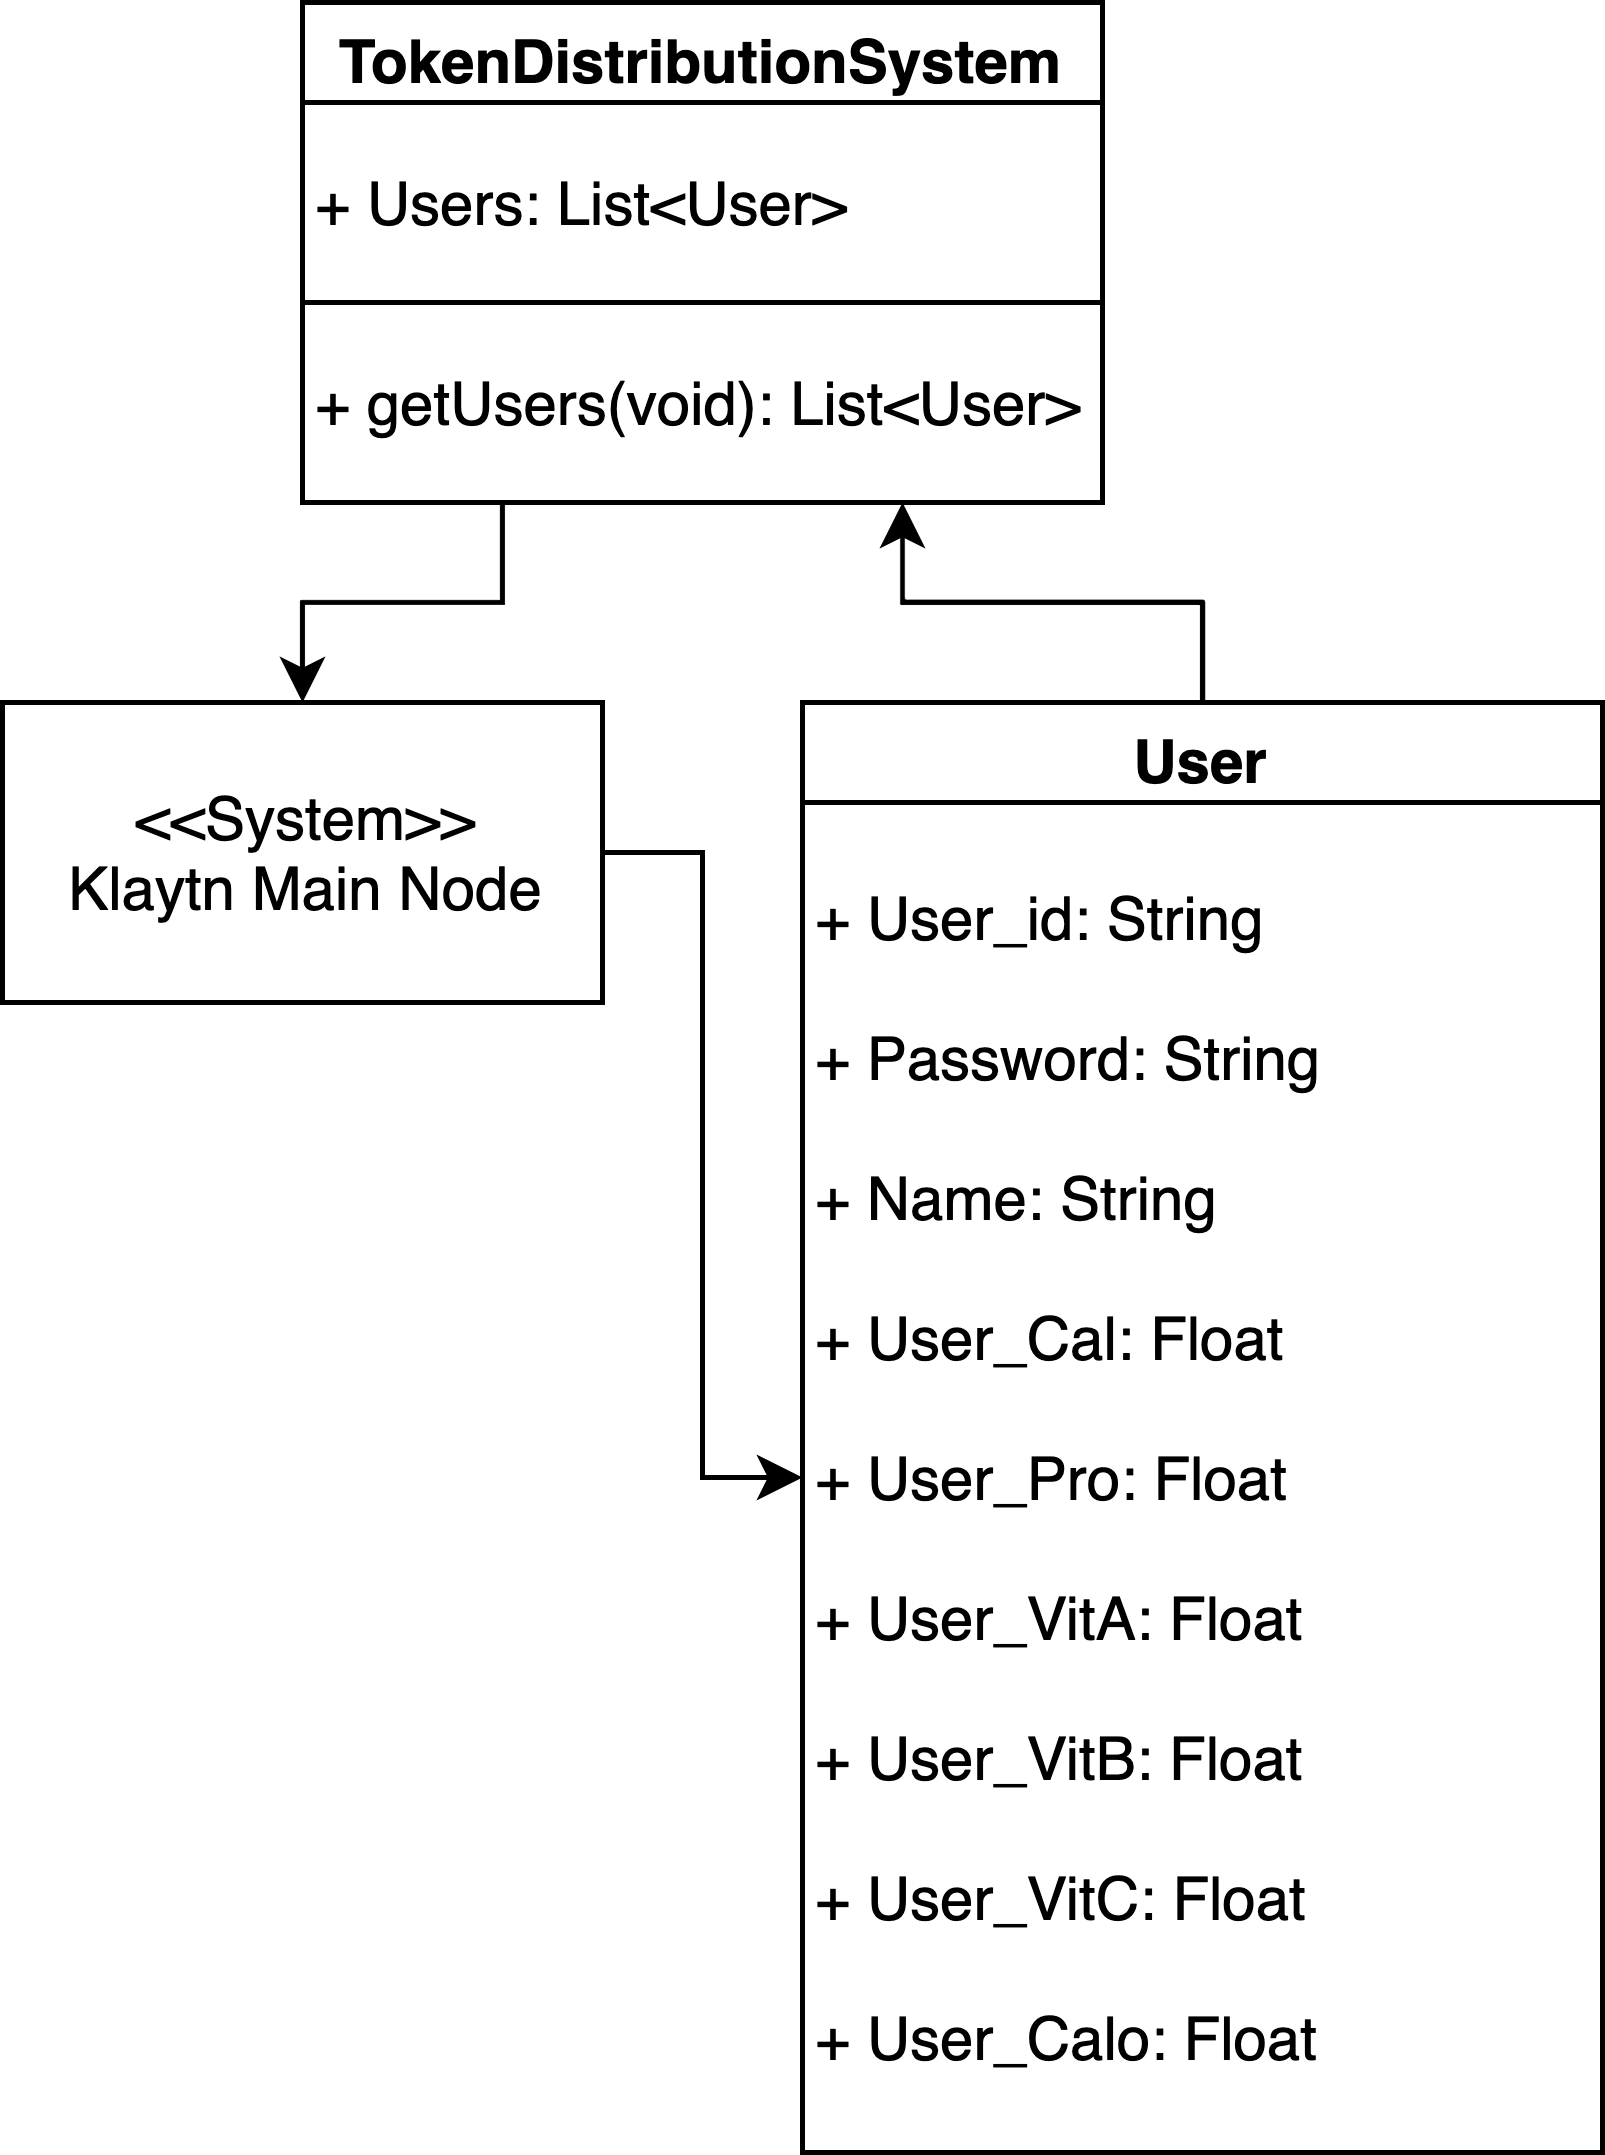

The diagram above was exported from draw.io. Its source (the exported page's mxGraphModel, read from the mxfile embedded in the PNG):
<mxGraphModel dx="772" dy="451" grid="1" gridSize="10" guides="1" tooltips="1" connect="1" arrows="1" fold="1" page="1" pageScale="1" pageWidth="827" pageHeight="1169" math="0" shadow="0">
  <root>
    <mxCell id="0" />
    <mxCell id="1" parent="0" />
    <mxCell id="AAJhNEggr8Sl8IeriA7A-2" value="TokenDistributionSystem" style="swimlane;fillColor=#FFFFFF;" vertex="1" parent="1">
      <mxGeometry x="280" y="180" width="160" height="100" as="geometry" />
    </mxCell>
    <mxCell id="AAJhNEggr8Sl8IeriA7A-3" value="+ Users: List&amp;lt;User&amp;gt;" style="rounded=0;whiteSpace=wrap;html=1;fillColor=#FFFFFF;align=left;" vertex="1" parent="AAJhNEggr8Sl8IeriA7A-2">
      <mxGeometry y="20" width="160" height="40" as="geometry" />
    </mxCell>
    <mxCell id="AAJhNEggr8Sl8IeriA7A-4" value="+ getUsers(void): List&amp;lt;User&amp;gt;" style="rounded=0;whiteSpace=wrap;html=1;fillColor=#FFFFFF;align=left;" vertex="1" parent="AAJhNEggr8Sl8IeriA7A-2">
      <mxGeometry y="60" width="160" height="40" as="geometry" />
    </mxCell>
    <mxCell id="AAJhNEggr8Sl8IeriA7A-13" style="edgeStyle=orthogonalEdgeStyle;rounded=0;orthogonalLoop=1;jettySize=auto;html=1;exitX=1;exitY=0.5;exitDx=0;exitDy=0;entryX=0;entryY=0.5;entryDx=0;entryDy=0;" edge="1" parent="1" source="AAJhNEggr8Sl8IeriA7A-9" target="AAJhNEggr8Sl8IeriA7A-11">
      <mxGeometry relative="1" as="geometry" />
    </mxCell>
    <mxCell id="AAJhNEggr8Sl8IeriA7A-9" value="&amp;lt;&amp;lt;System&amp;gt;&amp;gt;&lt;br&gt;Klaytn Main Node" style="rounded=0;whiteSpace=wrap;html=1;" vertex="1" parent="1">
      <mxGeometry x="220" y="320" width="120" height="60" as="geometry" />
    </mxCell>
    <mxCell id="AAJhNEggr8Sl8IeriA7A-14" style="edgeStyle=orthogonalEdgeStyle;rounded=0;orthogonalLoop=1;jettySize=auto;html=1;exitX=0.5;exitY=0;exitDx=0;exitDy=0;entryX=0.75;entryY=1;entryDx=0;entryDy=0;" edge="1" parent="1" source="AAJhNEggr8Sl8IeriA7A-10" target="AAJhNEggr8Sl8IeriA7A-2">
      <mxGeometry relative="1" as="geometry" />
    </mxCell>
    <mxCell id="AAJhNEggr8Sl8IeriA7A-10" value="User" style="swimlane;fillColor=#FFFFFF;" vertex="1" parent="1">
      <mxGeometry x="380" y="320" width="160" height="290" as="geometry" />
    </mxCell>
    <mxCell id="AAJhNEggr8Sl8IeriA7A-11" value="+ User_id: String&lt;br&gt;&lt;br&gt;+ Password: String&lt;br&gt;&lt;br&gt;+ Name: String&lt;br&gt;&lt;br&gt;+ User_Cal: Float&lt;br&gt;&lt;br&gt;+ User_Pro: Float&lt;br&gt;&lt;br&gt;+ User_VitA: Float&lt;br&gt;&lt;br&gt;+ User_VitB: Float&lt;br&gt;&lt;br&gt;+ User_VitC: Float&lt;br&gt;&lt;br&gt;+ User_Calo: Float" style="rounded=0;whiteSpace=wrap;html=1;fillColor=#FFFFFF;align=left;" vertex="1" parent="AAJhNEggr8Sl8IeriA7A-10">
      <mxGeometry y="20" width="160" height="270" as="geometry" />
    </mxCell>
    <mxCell id="AAJhNEggr8Sl8IeriA7A-12" style="edgeStyle=orthogonalEdgeStyle;rounded=0;orthogonalLoop=1;jettySize=auto;html=1;exitX=0.25;exitY=1;exitDx=0;exitDy=0;" edge="1" parent="1" source="AAJhNEggr8Sl8IeriA7A-4" target="AAJhNEggr8Sl8IeriA7A-9">
      <mxGeometry relative="1" as="geometry" />
    </mxCell>
  </root>
</mxGraphModel>